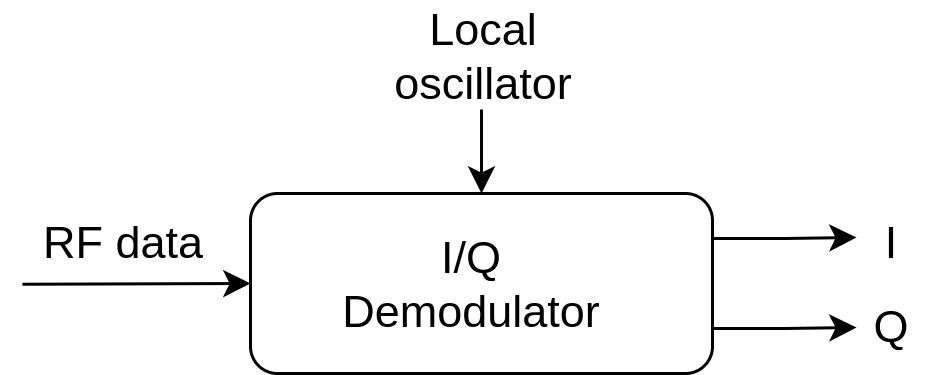

The diagram above was exported from draw.io. Its source (the exported page's mxGraphModel, read from the mxfile embedded in the PNG):
<mxGraphModel dx="609" dy="353" grid="1" gridSize="2" guides="1" tooltips="1" connect="1" arrows="1" fold="1" page="1" pageScale="1" pageWidth="850" pageHeight="1100" math="0" shadow="0">
  <root>
    <mxCell id="0" />
    <mxCell id="1" parent="0" />
    <mxCell id="kTx_tSt16QiPi1KOLkim-1" style="edgeStyle=orthogonalEdgeStyle;rounded=0;orthogonalLoop=1;jettySize=auto;html=1;entryX=0;entryY=0.25;entryDx=0;entryDy=0;" parent="1" edge="1">
      <mxGeometry relative="1" as="geometry">
        <mxPoint x="174" y="154.25" as="sourcePoint" />
        <mxPoint x="250" y="154" as="targetPoint" />
        <Array as="points">
          <mxPoint x="250" y="154.25" />
        </Array>
      </mxGeometry>
    </mxCell>
    <mxCell id="IO4drlhshJqrSr__pqjJ-6" style="edgeStyle=orthogonalEdgeStyle;rounded=0;orthogonalLoop=1;jettySize=auto;html=1;exitX=1;exitY=0.25;exitDx=0;exitDy=0;" edge="1" parent="1" source="kTx_tSt16QiPi1KOLkim-35">
      <mxGeometry relative="1" as="geometry">
        <mxPoint x="452" y="138.66666666666669" as="targetPoint" />
      </mxGeometry>
    </mxCell>
    <mxCell id="IO4drlhshJqrSr__pqjJ-7" style="edgeStyle=orthogonalEdgeStyle;rounded=0;orthogonalLoop=1;jettySize=auto;html=1;exitX=1;exitY=0.75;exitDx=0;exitDy=0;" edge="1" parent="1" source="kTx_tSt16QiPi1KOLkim-35">
      <mxGeometry relative="1" as="geometry">
        <mxPoint x="452" y="168.66666666666674" as="targetPoint" />
      </mxGeometry>
    </mxCell>
    <mxCell id="kTx_tSt16QiPi1KOLkim-35" value="" style="rounded=1;whiteSpace=wrap;html=1;" parent="1" vertex="1">
      <mxGeometry x="250" y="124" width="154" height="60" as="geometry" />
    </mxCell>
    <mxCell id="kTx_tSt16QiPi1KOLkim-53" value="&lt;font style=&quot;font-size: 15px;&quot;&gt;I/Q Demodulator&lt;/font&gt;" style="text;html=1;strokeColor=none;fillColor=none;align=center;verticalAlign=middle;whiteSpace=wrap;rounded=0;fontColor=#000000;" parent="1" vertex="1">
      <mxGeometry x="284" y="140.5" width="80" height="27" as="geometry" />
    </mxCell>
    <mxCell id="IO4drlhshJqrSr__pqjJ-1" value="&lt;font style=&quot;font-size: 15px;&quot;&gt;RF data&lt;/font&gt;" style="text;html=1;strokeColor=none;fillColor=none;align=center;verticalAlign=middle;whiteSpace=wrap;rounded=0;fontColor=#000000;" vertex="1" parent="1">
      <mxGeometry x="168" y="126" width="80" height="27" as="geometry" />
    </mxCell>
    <mxCell id="IO4drlhshJqrSr__pqjJ-4" style="edgeStyle=orthogonalEdgeStyle;rounded=0;orthogonalLoop=1;jettySize=auto;html=1;entryX=0.5;entryY=0;entryDx=0;entryDy=0;" edge="1" parent="1" target="kTx_tSt16QiPi1KOLkim-35">
      <mxGeometry relative="1" as="geometry">
        <mxPoint x="327" y="96" as="sourcePoint" />
        <Array as="points">
          <mxPoint x="327" y="100" />
          <mxPoint x="327" y="100" />
        </Array>
      </mxGeometry>
    </mxCell>
    <mxCell id="IO4drlhshJqrSr__pqjJ-3" value="&lt;font style=&quot;font-size: 15px;&quot;&gt;Local oscillator&lt;/font&gt;" style="text;html=1;strokeColor=none;fillColor=none;align=center;verticalAlign=middle;whiteSpace=wrap;rounded=0;fontColor=#000000;" vertex="1" parent="1">
      <mxGeometry x="288" y="64" width="80" height="27" as="geometry" />
    </mxCell>
    <mxCell id="IO4drlhshJqrSr__pqjJ-8" value="&lt;font style=&quot;font-size: 15px;&quot;&gt;I&lt;/font&gt;" style="text;html=1;strokeColor=none;fillColor=none;align=center;verticalAlign=middle;whiteSpace=wrap;rounded=0;fontColor=#000000;" vertex="1" parent="1">
      <mxGeometry x="452" y="126" width="24" height="27" as="geometry" />
    </mxCell>
    <mxCell id="IO4drlhshJqrSr__pqjJ-9" value="&lt;font style=&quot;font-size: 15px;&quot;&gt;Q&lt;/font&gt;" style="text;html=1;strokeColor=none;fillColor=none;align=center;verticalAlign=middle;whiteSpace=wrap;rounded=0;fontColor=#000000;" vertex="1" parent="1">
      <mxGeometry x="452" y="154" width="24" height="27" as="geometry" />
    </mxCell>
  </root>
</mxGraphModel>